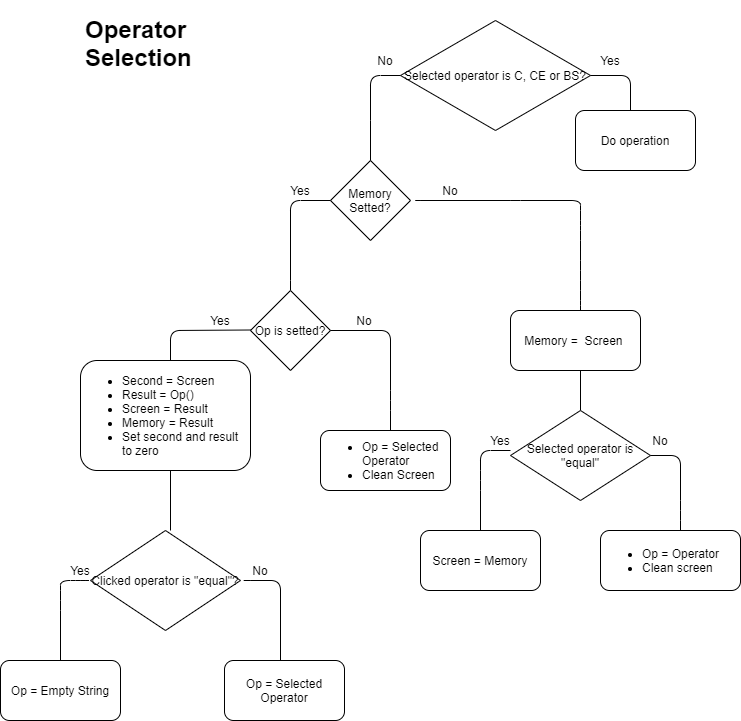

The diagram above was exported from draw.io. Its source (the exported page's mxGraphModel, read from the mxfile embedded in the PNG):
<mxGraphModel dx="976" dy="561" grid="1" gridSize="10" guides="1" tooltips="1" connect="1" arrows="1" fold="1" page="1" pageScale="1" pageWidth="827" pageHeight="1169" math="0" shadow="0">
  <root>
    <mxCell id="WIyWlLk6GJQsqaUBKTNV-0" />
    <mxCell id="WIyWlLk6GJQsqaUBKTNV-1" parent="WIyWlLk6GJQsqaUBKTNV-0" />
    <mxCell id="hzc1nAIRZH42zecRrvoe-13" value="Memory Setted?" style="rhombus;whiteSpace=wrap;html=1;" parent="WIyWlLk6GJQsqaUBKTNV-1" vertex="1">
      <mxGeometry x="373" y="380" width="80" height="80" as="geometry" />
    </mxCell>
    <mxCell id="hzc1nAIRZH42zecRrvoe-17" value="" style="endArrow=none;html=1;" parent="WIyWlLk6GJQsqaUBKTNV-1" edge="1">
      <mxGeometry width="50" height="50" relative="1" as="geometry">
        <mxPoint x="553" y="420" as="sourcePoint" />
        <mxPoint x="623" y="530" as="targetPoint" />
        <Array as="points">
          <mxPoint x="453" y="420" />
          <mxPoint x="553" y="420" />
          <mxPoint x="623" y="420" />
          <mxPoint x="623" y="430" />
          <mxPoint x="623" y="450" />
          <mxPoint x="623" y="490" />
          <mxPoint x="623" y="520" />
        </Array>
      </mxGeometry>
    </mxCell>
    <mxCell id="hzc1nAIRZH42zecRrvoe-18" value="" style="endArrow=none;html=1;" parent="WIyWlLk6GJQsqaUBKTNV-1" edge="1">
      <mxGeometry width="50" height="50" relative="1" as="geometry">
        <mxPoint x="333" y="500" as="sourcePoint" />
        <mxPoint x="373" y="420" as="targetPoint" />
        <Array as="points">
          <mxPoint x="333" y="420" />
        </Array>
      </mxGeometry>
    </mxCell>
    <mxCell id="hzc1nAIRZH42zecRrvoe-19" value="Yes" style="text;html=1;strokeColor=none;fillColor=none;align=center;verticalAlign=middle;whiteSpace=wrap;rounded=0;" parent="WIyWlLk6GJQsqaUBKTNV-1" vertex="1">
      <mxGeometry x="323" y="400" width="40" height="20" as="geometry" />
    </mxCell>
    <mxCell id="hzc1nAIRZH42zecRrvoe-22" value="" style="endArrow=none;html=1;" parent="WIyWlLk6GJQsqaUBKTNV-1" edge="1">
      <mxGeometry width="50" height="50" relative="1" as="geometry">
        <mxPoint x="333" y="510" as="sourcePoint" />
        <mxPoint x="333" y="500" as="targetPoint" />
      </mxGeometry>
    </mxCell>
    <mxCell id="hzc1nAIRZH42zecRrvoe-23" value="Op is setted?" style="rhombus;whiteSpace=wrap;html=1;" parent="WIyWlLk6GJQsqaUBKTNV-1" vertex="1">
      <mxGeometry x="293" y="510" width="80" height="80" as="geometry" />
    </mxCell>
    <mxCell id="hzc1nAIRZH42zecRrvoe-27" value="" style="endArrow=none;html=1;" parent="WIyWlLk6GJQsqaUBKTNV-1" edge="1">
      <mxGeometry width="50" height="50" relative="1" as="geometry">
        <mxPoint x="213" y="580" as="sourcePoint" />
        <mxPoint x="293" y="549.5" as="targetPoint" />
        <Array as="points">
          <mxPoint x="213" y="550" />
        </Array>
      </mxGeometry>
    </mxCell>
    <mxCell id="hzc1nAIRZH42zecRrvoe-28" value="" style="endArrow=none;html=1;" parent="WIyWlLk6GJQsqaUBKTNV-1" edge="1">
      <mxGeometry width="50" height="50" relative="1" as="geometry">
        <mxPoint x="373" y="550" as="sourcePoint" />
        <mxPoint x="433" y="651" as="targetPoint" />
        <Array as="points">
          <mxPoint x="433" y="550" />
          <mxPoint x="433" y="620" />
        </Array>
      </mxGeometry>
    </mxCell>
    <mxCell id="hzc1nAIRZH42zecRrvoe-29" value="Yes" style="text;html=1;strokeColor=none;fillColor=none;align=center;verticalAlign=middle;whiteSpace=wrap;rounded=0;" parent="WIyWlLk6GJQsqaUBKTNV-1" vertex="1">
      <mxGeometry x="243" y="530" width="40" height="20" as="geometry" />
    </mxCell>
    <mxCell id="hzc1nAIRZH42zecRrvoe-30" value="No" style="text;html=1;strokeColor=none;fillColor=none;align=center;verticalAlign=middle;whiteSpace=wrap;rounded=0;" parent="WIyWlLk6GJQsqaUBKTNV-1" vertex="1">
      <mxGeometry x="387" y="530" width="40" height="20" as="geometry" />
    </mxCell>
    <mxCell id="hzc1nAIRZH42zecRrvoe-32" value="Memory =&amp;nbsp; Screen&amp;nbsp;" style="rounded=1;whiteSpace=wrap;html=1;align=center;" parent="WIyWlLk6GJQsqaUBKTNV-1" vertex="1">
      <mxGeometry x="553" y="530" width="130" height="60" as="geometry" />
    </mxCell>
    <mxCell id="hzc1nAIRZH42zecRrvoe-36" value="&lt;ul&gt;&lt;li&gt;Second = Screen&amp;nbsp;&lt;/li&gt;&lt;li&gt;Result = Op()&lt;/li&gt;&lt;li&gt;Screen = Result&lt;/li&gt;&lt;li&gt;Memory = Result&lt;/li&gt;&lt;li&gt;Set second and result to zero&lt;/li&gt;&lt;/ul&gt;" style="rounded=1;whiteSpace=wrap;html=1;align=left;" parent="WIyWlLk6GJQsqaUBKTNV-1" vertex="1">
      <mxGeometry x="123" y="580" width="170" height="110" as="geometry" />
    </mxCell>
    <mxCell id="hzc1nAIRZH42zecRrvoe-38" value="" style="endArrow=none;html=1;" parent="WIyWlLk6GJQsqaUBKTNV-1" edge="1">
      <mxGeometry width="50" height="50" relative="1" as="geometry">
        <mxPoint x="213" y="750" as="sourcePoint" />
        <mxPoint x="213" y="690" as="targetPoint" />
      </mxGeometry>
    </mxCell>
    <mxCell id="hzc1nAIRZH42zecRrvoe-39" value="Clicked operator is &quot;equal&quot;?" style="rhombus;whiteSpace=wrap;html=1;" parent="WIyWlLk6GJQsqaUBKTNV-1" vertex="1">
      <mxGeometry x="133" y="750" width="150" height="100" as="geometry" />
    </mxCell>
    <mxCell id="hzc1nAIRZH42zecRrvoe-40" value="" style="endArrow=none;html=1;" parent="WIyWlLk6GJQsqaUBKTNV-1" edge="1">
      <mxGeometry width="50" height="50" relative="1" as="geometry">
        <mxPoint x="103" y="880" as="sourcePoint" />
        <mxPoint x="123" y="800" as="targetPoint" />
        <Array as="points">
          <mxPoint x="103" y="820" />
          <mxPoint x="103" y="800" />
          <mxPoint x="123" y="800" />
          <mxPoint x="133" y="800" />
        </Array>
      </mxGeometry>
    </mxCell>
    <mxCell id="hzc1nAIRZH42zecRrvoe-41" value="Op = Empty String" style="rounded=1;whiteSpace=wrap;html=1;" parent="WIyWlLk6GJQsqaUBKTNV-1" vertex="1">
      <mxGeometry x="43" y="880" width="120" height="60" as="geometry" />
    </mxCell>
    <mxCell id="hzc1nAIRZH42zecRrvoe-42" value="" style="endArrow=none;html=1;" parent="WIyWlLk6GJQsqaUBKTNV-1" edge="1">
      <mxGeometry width="50" height="50" relative="1" as="geometry">
        <mxPoint x="323" y="880" as="sourcePoint" />
        <mxPoint x="293" y="800" as="targetPoint" />
        <Array as="points">
          <mxPoint x="323" y="800" />
          <mxPoint x="283" y="800" />
        </Array>
      </mxGeometry>
    </mxCell>
    <mxCell id="hzc1nAIRZH42zecRrvoe-43" value="Op = Selected Operator" style="rounded=1;whiteSpace=wrap;html=1;" parent="WIyWlLk6GJQsqaUBKTNV-1" vertex="1">
      <mxGeometry x="267" y="880" width="120" height="60" as="geometry" />
    </mxCell>
    <mxCell id="hzc1nAIRZH42zecRrvoe-44" value="&lt;ul&gt;&lt;li&gt;Op = Selected Operator&lt;/li&gt;&lt;li&gt;Clean Screen&lt;/li&gt;&lt;/ul&gt;" style="rounded=1;whiteSpace=wrap;html=1;align=left;" parent="WIyWlLk6GJQsqaUBKTNV-1" vertex="1">
      <mxGeometry x="363" y="650" width="130" height="60" as="geometry" />
    </mxCell>
    <mxCell id="hzc1nAIRZH42zecRrvoe-45" value="" style="endArrow=none;html=1;" parent="WIyWlLk6GJQsqaUBKTNV-1" edge="1">
      <mxGeometry width="50" height="50" relative="1" as="geometry">
        <mxPoint x="623" y="630" as="sourcePoint" />
        <mxPoint x="623" y="590" as="targetPoint" />
      </mxGeometry>
    </mxCell>
    <mxCell id="hzc1nAIRZH42zecRrvoe-46" value="Selected operator is &quot;equal&quot;" style="rhombus;whiteSpace=wrap;html=1;" parent="WIyWlLk6GJQsqaUBKTNV-1" vertex="1">
      <mxGeometry x="553" y="630" width="140" height="90" as="geometry" />
    </mxCell>
    <mxCell id="hzc1nAIRZH42zecRrvoe-47" value="" style="endArrow=none;html=1;exitX=0.5;exitY=0;exitDx=0;exitDy=0;" parent="WIyWlLk6GJQsqaUBKTNV-1" source="hzc1nAIRZH42zecRrvoe-50" edge="1">
      <mxGeometry width="50" height="50" relative="1" as="geometry">
        <mxPoint x="523" y="730" as="sourcePoint" />
        <mxPoint x="553" y="670" as="targetPoint" />
        <Array as="points">
          <mxPoint x="523" y="700" />
          <mxPoint x="523" y="670" />
        </Array>
      </mxGeometry>
    </mxCell>
    <mxCell id="hzc1nAIRZH42zecRrvoe-48" value="Yes" style="text;html=1;strokeColor=none;fillColor=none;align=center;verticalAlign=middle;whiteSpace=wrap;rounded=0;" parent="WIyWlLk6GJQsqaUBKTNV-1" vertex="1">
      <mxGeometry x="103" y="780" width="40" height="20" as="geometry" />
    </mxCell>
    <mxCell id="hzc1nAIRZH42zecRrvoe-49" value="No" style="text;html=1;strokeColor=none;fillColor=none;align=center;verticalAlign=middle;whiteSpace=wrap;rounded=0;" parent="WIyWlLk6GJQsqaUBKTNV-1" vertex="1">
      <mxGeometry x="283" y="780" width="40" height="20" as="geometry" />
    </mxCell>
    <mxCell id="hzc1nAIRZH42zecRrvoe-50" value="Screen = Memory" style="rounded=1;whiteSpace=wrap;html=1;" parent="WIyWlLk6GJQsqaUBKTNV-1" vertex="1">
      <mxGeometry x="463" y="750" width="120" height="60" as="geometry" />
    </mxCell>
    <mxCell id="hzc1nAIRZH42zecRrvoe-51" value="" style="endArrow=none;html=1;entryX=1;entryY=0.5;entryDx=0;entryDy=0;" parent="WIyWlLk6GJQsqaUBKTNV-1" target="hzc1nAIRZH42zecRrvoe-46" edge="1">
      <mxGeometry width="50" height="50" relative="1" as="geometry">
        <mxPoint x="723" y="750" as="sourcePoint" />
        <mxPoint x="743" y="670" as="targetPoint" />
        <Array as="points">
          <mxPoint x="723" y="730" />
          <mxPoint x="723" y="675" />
        </Array>
      </mxGeometry>
    </mxCell>
    <mxCell id="hzc1nAIRZH42zecRrvoe-52" value="&lt;ul&gt;&lt;li&gt;Op = Operator&lt;/li&gt;&lt;li&gt;Clean screen&lt;/li&gt;&lt;/ul&gt;" style="rounded=1;whiteSpace=wrap;html=1;align=left;" parent="WIyWlLk6GJQsqaUBKTNV-1" vertex="1">
      <mxGeometry x="643" y="750" width="140" height="60" as="geometry" />
    </mxCell>
    <mxCell id="hzc1nAIRZH42zecRrvoe-53" value="Yes" style="text;html=1;strokeColor=none;fillColor=none;align=center;verticalAlign=middle;whiteSpace=wrap;rounded=0;" parent="WIyWlLk6GJQsqaUBKTNV-1" vertex="1">
      <mxGeometry x="523" y="650" width="40" height="20" as="geometry" />
    </mxCell>
    <mxCell id="hzc1nAIRZH42zecRrvoe-54" value="No" style="text;html=1;strokeColor=none;fillColor=none;align=center;verticalAlign=middle;whiteSpace=wrap;rounded=0;" parent="WIyWlLk6GJQsqaUBKTNV-1" vertex="1">
      <mxGeometry x="683" y="650" width="40" height="20" as="geometry" />
    </mxCell>
    <mxCell id="hzc1nAIRZH42zecRrvoe-69" value="&lt;h1&gt;Operator Selection&lt;/h1&gt;" style="text;html=1;strokeColor=none;fillColor=none;spacing=5;spacingTop=-20;whiteSpace=wrap;overflow=hidden;rounded=0;" parent="WIyWlLk6GJQsqaUBKTNV-1" vertex="1">
      <mxGeometry x="123" y="230" width="190" height="70" as="geometry" />
    </mxCell>
    <mxCell id="hzc1nAIRZH42zecRrvoe-83" value="No" style="text;html=1;strokeColor=none;fillColor=none;align=center;verticalAlign=middle;whiteSpace=wrap;rounded=0;" parent="WIyWlLk6GJQsqaUBKTNV-1" vertex="1">
      <mxGeometry x="473" y="400" width="40" height="20" as="geometry" />
    </mxCell>
    <mxCell id="N-FddTCTFuJ-PUkaHUsc-3" value="" style="endArrow=none;html=1;" parent="WIyWlLk6GJQsqaUBKTNV-1" edge="1">
      <mxGeometry width="50" height="50" relative="1" as="geometry">
        <mxPoint x="413" y="380" as="sourcePoint" />
        <mxPoint x="413" y="340" as="targetPoint" />
        <Array as="points">
          <mxPoint x="413" y="340" />
        </Array>
      </mxGeometry>
    </mxCell>
    <mxCell id="N-FddTCTFuJ-PUkaHUsc-4" value="Selected operator is C, CE or BS?" style="rhombus;whiteSpace=wrap;html=1;align=center;" parent="WIyWlLk6GJQsqaUBKTNV-1" vertex="1">
      <mxGeometry x="443" y="240" width="190" height="110" as="geometry" />
    </mxCell>
    <mxCell id="N-FddTCTFuJ-PUkaHUsc-5" value="" style="endArrow=none;html=1;entryX=0;entryY=0.5;entryDx=0;entryDy=0;" parent="WIyWlLk6GJQsqaUBKTNV-1" target="N-FddTCTFuJ-PUkaHUsc-4" edge="1">
      <mxGeometry width="50" height="50" relative="1" as="geometry">
        <mxPoint x="413" y="340" as="sourcePoint" />
        <mxPoint x="443" y="290" as="targetPoint" />
        <Array as="points">
          <mxPoint x="413" y="295" />
        </Array>
      </mxGeometry>
    </mxCell>
    <mxCell id="N-FddTCTFuJ-PUkaHUsc-6" value="No" style="text;html=1;strokeColor=none;fillColor=none;align=center;verticalAlign=middle;whiteSpace=wrap;rounded=0;" parent="WIyWlLk6GJQsqaUBKTNV-1" vertex="1">
      <mxGeometry x="408" y="270" width="40" height="20" as="geometry" />
    </mxCell>
    <mxCell id="N-FddTCTFuJ-PUkaHUsc-8" value="Do operation" style="rounded=1;whiteSpace=wrap;html=1;" parent="WIyWlLk6GJQsqaUBKTNV-1" vertex="1">
      <mxGeometry x="618" y="330" width="120" height="60" as="geometry" />
    </mxCell>
    <mxCell id="N-FddTCTFuJ-PUkaHUsc-9" value="Yes" style="text;html=1;strokeColor=none;fillColor=none;align=center;verticalAlign=middle;whiteSpace=wrap;rounded=0;" parent="WIyWlLk6GJQsqaUBKTNV-1" vertex="1">
      <mxGeometry x="633" y="270" width="40" height="20" as="geometry" />
    </mxCell>
    <mxCell id="N-FddTCTFuJ-PUkaHUsc-13" value="" style="endArrow=none;html=1;entryX=1;entryY=0.5;entryDx=0;entryDy=0;" parent="WIyWlLk6GJQsqaUBKTNV-1" target="N-FddTCTFuJ-PUkaHUsc-4" edge="1">
      <mxGeometry width="50" height="50" relative="1" as="geometry">
        <mxPoint x="673" y="330" as="sourcePoint" />
        <mxPoint x="723" y="280" as="targetPoint" />
        <Array as="points">
          <mxPoint x="673" y="295" />
        </Array>
      </mxGeometry>
    </mxCell>
  </root>
</mxGraphModel>